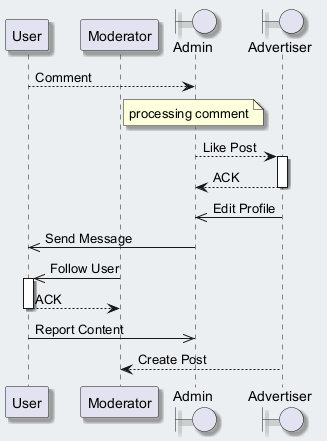

The diagram above was rendered by PlantUML. Its source (embedded in the PNG):
@startuml
skinparam backgroundColor #ECEFF1
skinparam classBackgroundColor #FFFFFF
skinparam classBorderColor #455A64
skinparam shadowing true
participant "User" as U
participant "Moderator" as M
boundary "Admin" as A
boundary "Advertiser" as A2
U --> A : Comment
note over A : processing comment
A --> A2 : Like Post
activate A2
A2 --> A : ACK
deactivate A2
A2 ->> A : Edit Profile
A ->> U : Send Message
M ->> U : Follow User
activate U
U --> M : ACK
deactivate U
U ->> A : Report Content
A2 --> M : Create Post
@enduml